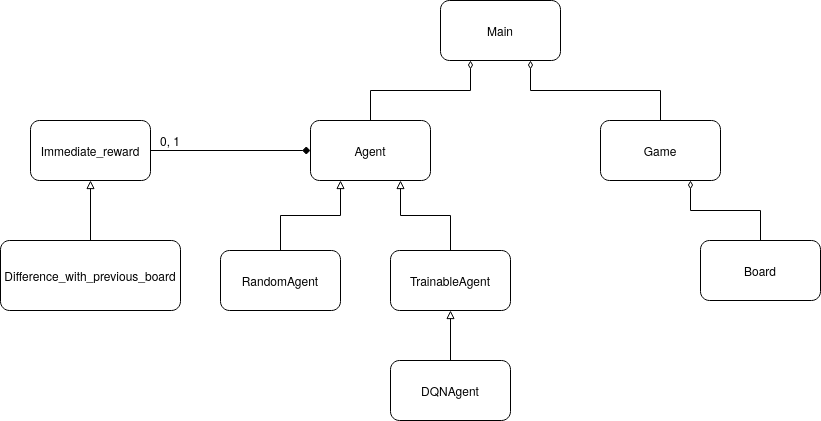

The diagram above was exported from draw.io. Its source (the exported page's mxGraphModel, read from the mxfile embedded in the PNG):
<mxGraphModel dx="2912" dy="762" grid="1" gridSize="10" guides="1" tooltips="1" connect="1" arrows="1" fold="1" page="1" pageScale="1" pageWidth="850" pageHeight="1100" math="0" shadow="0">
  <root>
    <mxCell id="0" />
    <mxCell id="1" parent="0" />
    <mxCell id="LidaUtRUnc7unbpK9MBJ-3" style="edgeStyle=orthogonalEdgeStyle;rounded=0;orthogonalLoop=1;jettySize=auto;html=1;exitX=0.25;exitY=1;exitDx=0;exitDy=0;entryX=0.5;entryY=0;entryDx=0;entryDy=0;endArrow=none;endFill=0;startArrow=diamondThin;startFill=0;strokeWidth=1;" parent="1" source="LidaUtRUnc7unbpK9MBJ-1" target="LidaUtRUnc7unbpK9MBJ-2" edge="1">
      <mxGeometry relative="1" as="geometry" />
    </mxCell>
    <mxCell id="LidaUtRUnc7unbpK9MBJ-14" style="edgeStyle=orthogonalEdgeStyle;rounded=0;orthogonalLoop=1;jettySize=auto;html=1;exitX=0.75;exitY=1;exitDx=0;exitDy=0;endArrow=none;endFill=0;startArrow=diamondThin;startFill=0;" parent="1" source="LidaUtRUnc7unbpK9MBJ-1" target="LidaUtRUnc7unbpK9MBJ-11" edge="1">
      <mxGeometry relative="1" as="geometry" />
    </mxCell>
    <mxCell id="LidaUtRUnc7unbpK9MBJ-1" value="Main" style="rounded=1;whiteSpace=wrap;html=1;" parent="1" vertex="1">
      <mxGeometry x="350" y="300" width="120" height="60" as="geometry" />
    </mxCell>
    <mxCell id="LidaUtRUnc7unbpK9MBJ-16" style="edgeStyle=orthogonalEdgeStyle;rounded=0;orthogonalLoop=1;jettySize=auto;html=1;exitX=0;exitY=0.5;exitDx=0;exitDy=0;endArrow=none;endFill=0;startArrow=diamond;startFill=1;" parent="1" source="LidaUtRUnc7unbpK9MBJ-2" target="LidaUtRUnc7unbpK9MBJ-13" edge="1">
      <mxGeometry relative="1" as="geometry" />
    </mxCell>
    <mxCell id="LidaUtRUnc7unbpK9MBJ-2" value="Agent" style="rounded=1;whiteSpace=wrap;html=1;" parent="1" vertex="1">
      <mxGeometry x="220" y="420" width="120" height="60" as="geometry" />
    </mxCell>
    <mxCell id="mfflLUC2DhsBqBk4bj3b-1" style="edgeStyle=orthogonalEdgeStyle;rounded=0;orthogonalLoop=1;jettySize=auto;html=1;exitX=0.5;exitY=0;exitDx=0;exitDy=0;entryX=0.25;entryY=1;entryDx=0;entryDy=0;endArrow=block;endFill=0;" edge="1" parent="1" source="LidaUtRUnc7unbpK9MBJ-4" target="LidaUtRUnc7unbpK9MBJ-2">
      <mxGeometry relative="1" as="geometry" />
    </mxCell>
    <mxCell id="LidaUtRUnc7unbpK9MBJ-4" value="&lt;div&gt;RandomAgent&lt;/div&gt;" style="rounded=1;whiteSpace=wrap;html=1;" parent="1" vertex="1">
      <mxGeometry x="130" y="550" width="120" height="60" as="geometry" />
    </mxCell>
    <mxCell id="mfflLUC2DhsBqBk4bj3b-2" style="edgeStyle=orthogonalEdgeStyle;rounded=0;orthogonalLoop=1;jettySize=auto;html=1;exitX=0.5;exitY=0;exitDx=0;exitDy=0;entryX=0.75;entryY=1;entryDx=0;entryDy=0;endArrow=block;endFill=0;" edge="1" parent="1" source="LidaUtRUnc7unbpK9MBJ-6" target="LidaUtRUnc7unbpK9MBJ-2">
      <mxGeometry relative="1" as="geometry" />
    </mxCell>
    <mxCell id="LidaUtRUnc7unbpK9MBJ-6" value="TrainableAgent" style="rounded=1;whiteSpace=wrap;html=1;" parent="1" vertex="1">
      <mxGeometry x="300" y="550" width="120" height="60" as="geometry" />
    </mxCell>
    <mxCell id="mfflLUC2DhsBqBk4bj3b-3" style="edgeStyle=orthogonalEdgeStyle;rounded=0;orthogonalLoop=1;jettySize=auto;html=1;exitX=0.5;exitY=0;exitDx=0;exitDy=0;entryX=0.5;entryY=1;entryDx=0;entryDy=0;endArrow=block;endFill=0;" edge="1" parent="1" source="LidaUtRUnc7unbpK9MBJ-7" target="LidaUtRUnc7unbpK9MBJ-6">
      <mxGeometry relative="1" as="geometry" />
    </mxCell>
    <mxCell id="LidaUtRUnc7unbpK9MBJ-7" value="DQNAgent" style="rounded=1;whiteSpace=wrap;html=1;" parent="1" vertex="1">
      <mxGeometry x="300" y="660" width="120" height="60" as="geometry" />
    </mxCell>
    <mxCell id="LidaUtRUnc7unbpK9MBJ-15" style="edgeStyle=orthogonalEdgeStyle;rounded=0;orthogonalLoop=1;jettySize=auto;html=1;exitX=0.75;exitY=1;exitDx=0;exitDy=0;entryX=0.5;entryY=0;entryDx=0;entryDy=0;endArrow=none;endFill=0;startArrow=diamondThin;startFill=0;" parent="1" source="LidaUtRUnc7unbpK9MBJ-11" target="LidaUtRUnc7unbpK9MBJ-12" edge="1">
      <mxGeometry relative="1" as="geometry" />
    </mxCell>
    <mxCell id="LidaUtRUnc7unbpK9MBJ-11" value="Game" style="rounded=1;whiteSpace=wrap;html=1;" parent="1" vertex="1">
      <mxGeometry x="510" y="420" width="120" height="60" as="geometry" />
    </mxCell>
    <mxCell id="LidaUtRUnc7unbpK9MBJ-12" value="Board" style="rounded=1;whiteSpace=wrap;html=1;" parent="1" vertex="1">
      <mxGeometry x="610" y="540" width="120" height="60" as="geometry" />
    </mxCell>
    <mxCell id="LidaUtRUnc7unbpK9MBJ-13" value="Immediate_reward" style="rounded=1;whiteSpace=wrap;html=1;" parent="1" vertex="1">
      <mxGeometry x="-60" y="420" width="120" height="60" as="geometry" />
    </mxCell>
    <mxCell id="mfflLUC2DhsBqBk4bj3b-4" style="edgeStyle=orthogonalEdgeStyle;rounded=0;orthogonalLoop=1;jettySize=auto;html=1;exitX=0.5;exitY=0;exitDx=0;exitDy=0;entryX=0.5;entryY=1;entryDx=0;entryDy=0;endArrow=block;endFill=0;" edge="1" parent="1" source="LidaUtRUnc7unbpK9MBJ-17" target="LidaUtRUnc7unbpK9MBJ-13">
      <mxGeometry relative="1" as="geometry" />
    </mxCell>
    <mxCell id="LidaUtRUnc7unbpK9MBJ-17" value="Difference_with_previous_board" style="rounded=1;whiteSpace=wrap;html=1;arcSize=13;" parent="1" vertex="1">
      <mxGeometry x="-90" y="540" width="180" height="70" as="geometry" />
    </mxCell>
    <mxCell id="mfflLUC2DhsBqBk4bj3b-5" value="0, 1" style="text;html=1;strokeColor=none;fillColor=none;align=center;verticalAlign=middle;whiteSpace=wrap;rounded=0;" vertex="1" parent="1">
      <mxGeometry x="60" y="430" width="40" height="20" as="geometry" />
    </mxCell>
  </root>
</mxGraphModel>